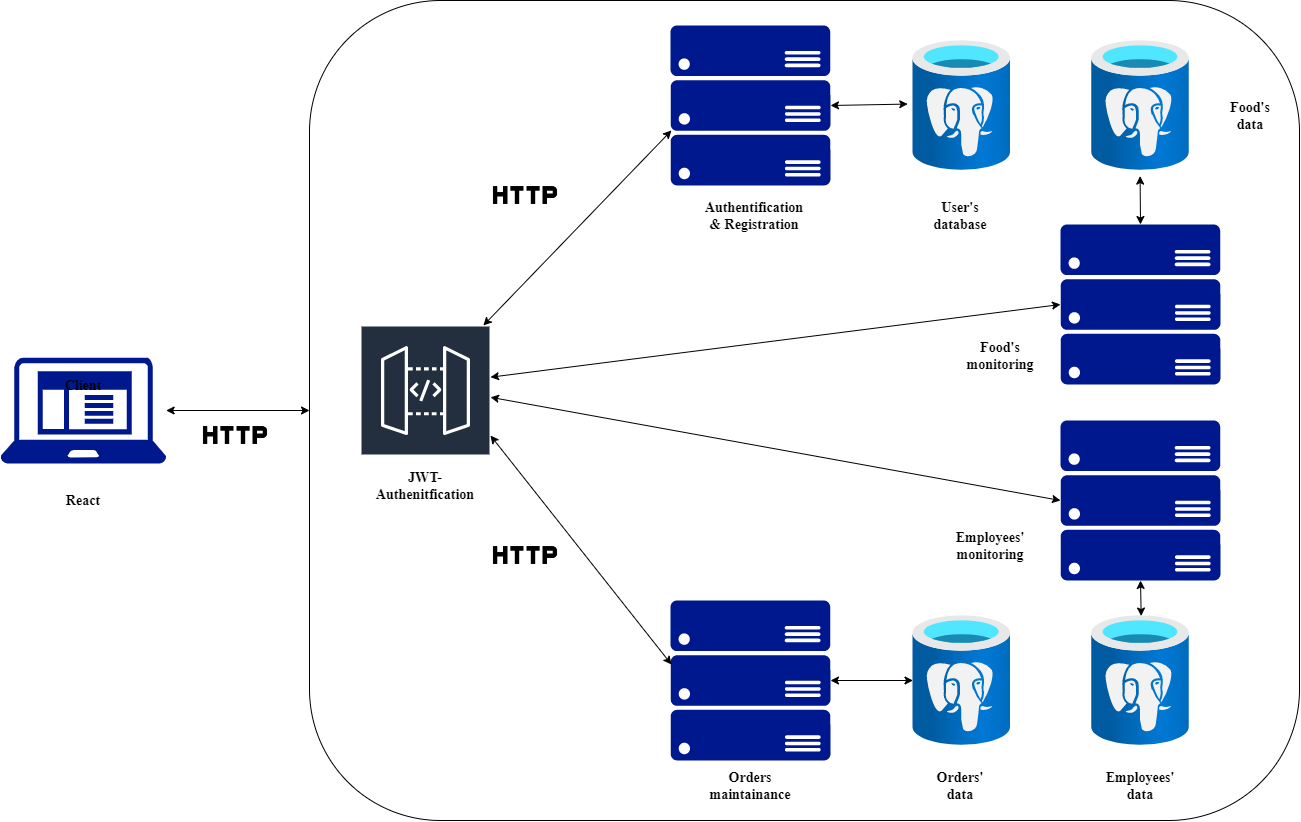

The diagram above was exported from draw.io. Its source (the exported page's mxGraphModel, read from the mxfile embedded in the PNG):
<mxGraphModel dx="2327" dy="899" grid="1" gridSize="10" guides="1" tooltips="1" connect="1" arrows="1" fold="1" page="1" pageScale="1" pageWidth="827" pageHeight="1169" math="0" shadow="0">
  <root>
    <mxCell id="0" />
    <mxCell id="1" parent="0" />
    <mxCell id="SJSyFxWOmgoGfbgXVqwW-1" value="" style="rounded=1;whiteSpace=wrap;html=1;arcSize=16;" parent="1" vertex="1">
      <mxGeometry x="-81" y="200" width="990" height="820" as="geometry" />
    </mxCell>
    <mxCell id="SJSyFxWOmgoGfbgXVqwW-3" value="" style="sketch=0;aspect=fixed;pointerEvents=1;shadow=0;dashed=0;html=1;strokeColor=none;labelPosition=center;verticalLabelPosition=bottom;verticalAlign=top;align=center;fillColor=#00188D;shape=mxgraph.mscae.enterprise.client_application" parent="1" vertex="1">
      <mxGeometry x="-390" y="557" width="165.63" height="106" as="geometry" />
    </mxCell>
    <mxCell id="SJSyFxWOmgoGfbgXVqwW-5" value="" style="sketch=0;aspect=fixed;pointerEvents=1;shadow=0;dashed=0;html=1;strokeColor=none;labelPosition=center;verticalLabelPosition=bottom;verticalAlign=top;align=center;fillColor=#00188D;shape=mxgraph.azure.server_rack" parent="1" vertex="1">
      <mxGeometry x="280" y="800" width="160" height="160" as="geometry" />
    </mxCell>
    <mxCell id="SJSyFxWOmgoGfbgXVqwW-7" value="" style="sketch=0;aspect=fixed;pointerEvents=1;shadow=0;dashed=0;html=1;strokeColor=none;labelPosition=center;verticalLabelPosition=bottom;verticalAlign=top;align=center;fillColor=#00188D;shape=mxgraph.azure.server_rack" parent="1" vertex="1">
      <mxGeometry x="280" y="225" width="160" height="160" as="geometry" />
    </mxCell>
    <mxCell id="SJSyFxWOmgoGfbgXVqwW-8" value="" style="aspect=fixed;html=1;points=[];align=center;image;fontSize=12;image=img/lib/azure2/databases/Azure_Database_PostgreSQL_Server.svg;" parent="1" vertex="1">
      <mxGeometry x="522.5" y="815" width="97.5" height="130" as="geometry" />
    </mxCell>
    <mxCell id="SJSyFxWOmgoGfbgXVqwW-9" value="" style="aspect=fixed;html=1;points=[];align=center;image;fontSize=12;image=img/lib/azure2/databases/Azure_Database_PostgreSQL_Server.svg;" parent="1" vertex="1">
      <mxGeometry x="522.5" y="240" width="97.5" height="130" as="geometry" />
    </mxCell>
    <mxCell id="SJSyFxWOmgoGfbgXVqwW-10" value="" style="sketch=0;outlineConnect=0;fontColor=#232F3E;gradientColor=none;strokeColor=#ffffff;fillColor=#232F3E;dashed=0;verticalLabelPosition=middle;verticalAlign=bottom;align=center;html=1;whiteSpace=wrap;fontSize=10;fontStyle=1;spacing=3;shape=mxgraph.aws4.productIcon;prIcon=mxgraph.aws4.api_gateway;" parent="1" vertex="1">
      <mxGeometry x="-30" y="525" width="130" height="120" as="geometry" />
    </mxCell>
    <mxCell id="SJSyFxWOmgoGfbgXVqwW-12" value="" style="endArrow=classic;startArrow=classic;html=1;rounded=0;entryX=0;entryY=0.5;entryDx=0;entryDy=0;" parent="1" source="SJSyFxWOmgoGfbgXVqwW-3" edge="1" target="SJSyFxWOmgoGfbgXVqwW-1">
      <mxGeometry width="50" height="50" relative="1" as="geometry">
        <mxPoint x="180" y="510" as="sourcePoint" />
        <mxPoint x="-90" y="500" as="targetPoint" />
      </mxGeometry>
    </mxCell>
    <mxCell id="SJSyFxWOmgoGfbgXVqwW-19" value="" style="endArrow=classic;startArrow=classic;html=1;rounded=0;entryX=0.006;entryY=0.656;entryDx=0;entryDy=0;entryPerimeter=0;" parent="1" source="SJSyFxWOmgoGfbgXVqwW-10" target="SJSyFxWOmgoGfbgXVqwW-7" edge="1">
      <mxGeometry width="50" height="50" relative="1" as="geometry">
        <mxPoint x="370" y="490" as="sourcePoint" />
        <mxPoint x="420" y="440" as="targetPoint" />
        <Array as="points" />
      </mxGeometry>
    </mxCell>
    <mxCell id="SJSyFxWOmgoGfbgXVqwW-21" value="" style="endArrow=classic;startArrow=classic;html=1;rounded=0;entryX=0.006;entryY=0.4;entryDx=0;entryDy=0;entryPerimeter=0;exitX=1;exitY=0.917;exitDx=0;exitDy=0;exitPerimeter=0;" parent="1" source="SJSyFxWOmgoGfbgXVqwW-10" target="SJSyFxWOmgoGfbgXVqwW-5" edge="1">
      <mxGeometry width="50" height="50" relative="1" as="geometry">
        <mxPoint x="290" y="660" as="sourcePoint" />
        <mxPoint x="340" y="610" as="targetPoint" />
      </mxGeometry>
    </mxCell>
    <mxCell id="SJSyFxWOmgoGfbgXVqwW-23" value="" style="shape=image;html=1;verticalAlign=top;verticalLabelPosition=bottom;labelBackgroundColor=#ffffff;imageAspect=0;aspect=fixed;image=https://cdn0.iconfinder.com/data/icons/google-material-design-3-0/48/ic_http_48px-128.png" parent="1" vertex="1">
      <mxGeometry x="-190" y="600" width="70" height="70" as="geometry" />
    </mxCell>
    <mxCell id="SJSyFxWOmgoGfbgXVqwW-25" value="" style="shape=image;html=1;verticalAlign=top;verticalLabelPosition=bottom;labelBackgroundColor=#ffffff;imageAspect=0;aspect=fixed;image=https://cdn0.iconfinder.com/data/icons/google-material-design-3-0/48/ic_http_48px-128.png" parent="1" vertex="1">
      <mxGeometry x="100" y="720" width="70" height="70" as="geometry" />
    </mxCell>
    <mxCell id="SJSyFxWOmgoGfbgXVqwW-26" value="" style="shape=image;html=1;verticalAlign=top;verticalLabelPosition=bottom;labelBackgroundColor=#ffffff;imageAspect=0;aspect=fixed;image=https://cdn0.iconfinder.com/data/icons/google-material-design-3-0/48/ic_http_48px-128.png" parent="1" vertex="1">
      <mxGeometry x="100" y="360" width="70" height="70" as="geometry" />
    </mxCell>
    <mxCell id="SJSyFxWOmgoGfbgXVqwW-27" value="&lt;h3&gt;&lt;font face=&quot;Times New Roman&quot;&gt;JWT-Authenitfication&lt;/font&gt;&lt;/h3&gt;" style="text;html=1;strokeColor=none;fillColor=none;align=center;verticalAlign=middle;whiteSpace=wrap;rounded=0;" parent="1" vertex="1">
      <mxGeometry x="-10" y="670" width="90" height="30" as="geometry" />
    </mxCell>
    <mxCell id="SJSyFxWOmgoGfbgXVqwW-29" value="&lt;h3&gt;&lt;font face=&quot;Times New Roman&quot;&gt;Client&lt;/font&gt;&lt;/h3&gt;" style="text;html=1;strokeColor=none;fillColor=none;align=center;verticalAlign=middle;whiteSpace=wrap;rounded=0;" parent="1" vertex="1">
      <mxGeometry x="-337.18" y="570" width="60" height="30" as="geometry" />
    </mxCell>
    <mxCell id="SJSyFxWOmgoGfbgXVqwW-30" value="&lt;h3&gt;&lt;font face=&quot;Times New Roman&quot;&gt;Orders maintainance&lt;/font&gt;&lt;/h3&gt;" style="text;html=1;strokeColor=none;fillColor=none;align=center;verticalAlign=middle;whiteSpace=wrap;rounded=0;" parent="1" vertex="1">
      <mxGeometry x="330" y="970" width="60" height="30" as="geometry" />
    </mxCell>
    <mxCell id="SJSyFxWOmgoGfbgXVqwW-31" value="&lt;h3&gt;&lt;font face=&quot;Times New Roman&quot;&gt;Authentification &amp;amp; Registration&lt;/font&gt;&lt;/h3&gt;" style="text;html=1;strokeColor=none;fillColor=none;align=center;verticalAlign=middle;whiteSpace=wrap;rounded=0;" parent="1" vertex="1">
      <mxGeometry x="314" y="400" width="100" height="30" as="geometry" />
    </mxCell>
    <mxCell id="SJSyFxWOmgoGfbgXVqwW-33" value="&lt;h3&gt;&lt;font face=&quot;Times New Roman&quot;&gt;User's database&lt;/font&gt;&lt;/h3&gt;" style="text;html=1;strokeColor=none;fillColor=none;align=center;verticalAlign=middle;whiteSpace=wrap;rounded=0;" parent="1" vertex="1">
      <mxGeometry x="540" y="400" width="60" height="30" as="geometry" />
    </mxCell>
    <mxCell id="SJSyFxWOmgoGfbgXVqwW-36" value="&lt;h3&gt;&lt;font face=&quot;Times New Roman&quot;&gt;Orders' data&lt;/font&gt;&lt;/h3&gt;" style="text;html=1;strokeColor=none;fillColor=none;align=center;verticalAlign=middle;whiteSpace=wrap;rounded=0;" parent="1" vertex="1">
      <mxGeometry x="540" y="970" width="60" height="30" as="geometry" />
    </mxCell>
    <mxCell id="jK31zDGIjshOhoukuy8M-2" value="" style="endArrow=classic;startArrow=classic;html=1;rounded=0;exitX=1;exitY=0.5;exitDx=0;exitDy=0;exitPerimeter=0;entryX=-0.054;entryY=0.489;entryDx=0;entryDy=0;entryPerimeter=0;" edge="1" parent="1" source="SJSyFxWOmgoGfbgXVqwW-7" target="SJSyFxWOmgoGfbgXVqwW-9">
      <mxGeometry width="50" height="50" relative="1" as="geometry">
        <mxPoint x="210" y="430" as="sourcePoint" />
        <mxPoint x="570" y="305" as="targetPoint" />
      </mxGeometry>
    </mxCell>
    <mxCell id="jK31zDGIjshOhoukuy8M-3" value="" style="sketch=0;aspect=fixed;pointerEvents=1;shadow=0;dashed=0;html=1;strokeColor=none;labelPosition=center;verticalLabelPosition=bottom;verticalAlign=top;align=center;fillColor=#00188D;shape=mxgraph.azure.server_rack" vertex="1" parent="1">
      <mxGeometry x="670" y="424" width="160" height="160" as="geometry" />
    </mxCell>
    <mxCell id="jK31zDGIjshOhoukuy8M-4" value="" style="sketch=0;aspect=fixed;pointerEvents=1;shadow=0;dashed=0;html=1;strokeColor=none;labelPosition=center;verticalLabelPosition=bottom;verticalAlign=top;align=center;fillColor=#00188D;shape=mxgraph.azure.server_rack" vertex="1" parent="1">
      <mxGeometry x="670" y="620" width="160" height="160" as="geometry" />
    </mxCell>
    <mxCell id="jK31zDGIjshOhoukuy8M-6" value="" style="endArrow=classic;startArrow=classic;html=1;rounded=0;entryX=0;entryY=0.5;entryDx=0;entryDy=0;entryPerimeter=0;" edge="1" parent="1" source="SJSyFxWOmgoGfbgXVqwW-10" target="jK31zDGIjshOhoukuy8M-4">
      <mxGeometry width="50" height="50" relative="1" as="geometry">
        <mxPoint x="280" y="530.52" as="sourcePoint" />
        <mxPoint x="460.96000000000004" y="739.48" as="targetPoint" />
      </mxGeometry>
    </mxCell>
    <mxCell id="jK31zDGIjshOhoukuy8M-7" value="" style="endArrow=classic;startArrow=classic;html=1;rounded=0;entryX=0;entryY=0.5;entryDx=0;entryDy=0;entryPerimeter=0;" edge="1" parent="1" source="SJSyFxWOmgoGfbgXVqwW-10" target="jK31zDGIjshOhoukuy8M-3">
      <mxGeometry width="50" height="50" relative="1" as="geometry">
        <mxPoint x="240" y="525" as="sourcePoint" />
        <mxPoint x="420.96000000000004" y="733.96" as="targetPoint" />
      </mxGeometry>
    </mxCell>
    <mxCell id="jK31zDGIjshOhoukuy8M-8" value="" style="endArrow=classic;startArrow=classic;html=1;rounded=0;exitX=1;exitY=0.5;exitDx=0;exitDy=0;exitPerimeter=0;" edge="1" parent="1" source="SJSyFxWOmgoGfbgXVqwW-5" target="SJSyFxWOmgoGfbgXVqwW-8">
      <mxGeometry width="50" height="50" relative="1" as="geometry">
        <mxPoint x="210" y="760" as="sourcePoint" />
        <mxPoint x="260" y="710" as="targetPoint" />
      </mxGeometry>
    </mxCell>
    <mxCell id="jK31zDGIjshOhoukuy8M-9" value="&lt;h3&gt;&lt;font face=&quot;Times New Roman&quot;&gt;Employees' monitoring&lt;/font&gt;&lt;/h3&gt;" style="text;html=1;strokeColor=none;fillColor=none;align=center;verticalAlign=middle;whiteSpace=wrap;rounded=0;" vertex="1" parent="1">
      <mxGeometry x="570" y="730" width="60" height="30" as="geometry" />
    </mxCell>
    <mxCell id="jK31zDGIjshOhoukuy8M-10" value="" style="aspect=fixed;html=1;points=[];align=center;image;fontSize=12;image=img/lib/azure2/databases/Azure_Database_PostgreSQL_Server.svg;" vertex="1" parent="1">
      <mxGeometry x="701.25" y="815" width="97.5" height="130" as="geometry" />
    </mxCell>
    <mxCell id="jK31zDGIjshOhoukuy8M-12" value="&lt;h3&gt;&lt;font face=&quot;Times New Roman&quot;&gt;Employees' data&lt;/font&gt;&lt;/h3&gt;" style="text;html=1;strokeColor=none;fillColor=none;align=center;verticalAlign=middle;whiteSpace=wrap;rounded=0;" vertex="1" parent="1">
      <mxGeometry x="720" y="970" width="60" height="30" as="geometry" />
    </mxCell>
    <mxCell id="jK31zDGIjshOhoukuy8M-14" value="" style="endArrow=classic;startArrow=classic;html=1;rounded=0;entryX=0.5;entryY=1;entryDx=0;entryDy=0;entryPerimeter=0;exitX=0.507;exitY=0.004;exitDx=0;exitDy=0;exitPerimeter=0;" edge="1" parent="1" source="jK31zDGIjshOhoukuy8M-10" target="jK31zDGIjshOhoukuy8M-4">
      <mxGeometry width="50" height="50" relative="1" as="geometry">
        <mxPoint x="730" y="850" as="sourcePoint" />
        <mxPoint x="780" y="800" as="targetPoint" />
      </mxGeometry>
    </mxCell>
    <mxCell id="jK31zDGIjshOhoukuy8M-15" value="&lt;h3&gt;&lt;font face=&quot;Times New Roman&quot;&gt;Food's data&lt;/font&gt;&lt;/h3&gt;" style="text;html=1;strokeColor=none;fillColor=none;align=center;verticalAlign=middle;whiteSpace=wrap;rounded=0;" vertex="1" parent="1">
      <mxGeometry x="830" y="300" width="60" height="30" as="geometry" />
    </mxCell>
    <mxCell id="jK31zDGIjshOhoukuy8M-16" value="" style="aspect=fixed;html=1;points=[];align=center;image;fontSize=12;image=img/lib/azure2/databases/Azure_Database_PostgreSQL_Server.svg;" vertex="1" parent="1">
      <mxGeometry x="701.25" y="240" width="97.5" height="130" as="geometry" />
    </mxCell>
    <mxCell id="jK31zDGIjshOhoukuy8M-18" value="" style="endArrow=classic;startArrow=classic;html=1;rounded=0;exitX=0.5;exitY=0;exitDx=0;exitDy=0;exitPerimeter=0;entryX=0.496;entryY=1.043;entryDx=0;entryDy=0;entryPerimeter=0;" edge="1" parent="1" source="jK31zDGIjshOhoukuy8M-3" target="jK31zDGIjshOhoukuy8M-16">
      <mxGeometry width="50" height="50" relative="1" as="geometry">
        <mxPoint x="210" y="670" as="sourcePoint" />
        <mxPoint x="750" y="360" as="targetPoint" />
      </mxGeometry>
    </mxCell>
    <mxCell id="jK31zDGIjshOhoukuy8M-19" value="&lt;h3&gt;&lt;font face=&quot;Times New Roman&quot;&gt;Food's monitoring&lt;/font&gt;&lt;/h3&gt;" style="text;html=1;strokeColor=none;fillColor=none;align=center;verticalAlign=middle;whiteSpace=wrap;rounded=0;" vertex="1" parent="1">
      <mxGeometry x="580" y="540" width="60" height="30" as="geometry" />
    </mxCell>
    <mxCell id="jK31zDGIjshOhoukuy8M-20" value="&lt;h3&gt;&lt;font face=&quot;Times New Roman&quot;&gt;React&lt;/font&gt;&lt;/h3&gt;" style="text;html=1;strokeColor=none;fillColor=none;align=center;verticalAlign=middle;whiteSpace=wrap;rounded=0;" vertex="1" parent="1">
      <mxGeometry x="-352.18" y="685" width="90" height="30" as="geometry" />
    </mxCell>
  </root>
</mxGraphModel>